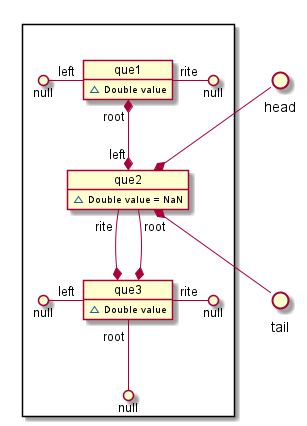

The diagram above was rendered by PlantUML. Its source (embedded in the PNG):
@startuml

() head
() tail

package " " <<Rectangle>>{

    head --*  que2

    object que1{
        ~ Double value
    }
        null ()- "left" que1
        que1 "rite" -() null
        que1 "root" *--* "left" que2

    object que2{
        ~ Double value = NaN
    }
        que2 "rite" --* que3
        que2 *-- tail
        que2 "root" --*  que3

    object que3{
        ~ Double value
    }
        null ()- "left" que3
        que3 "rite" -() null
        que3 "root" --() null

}

@enduml